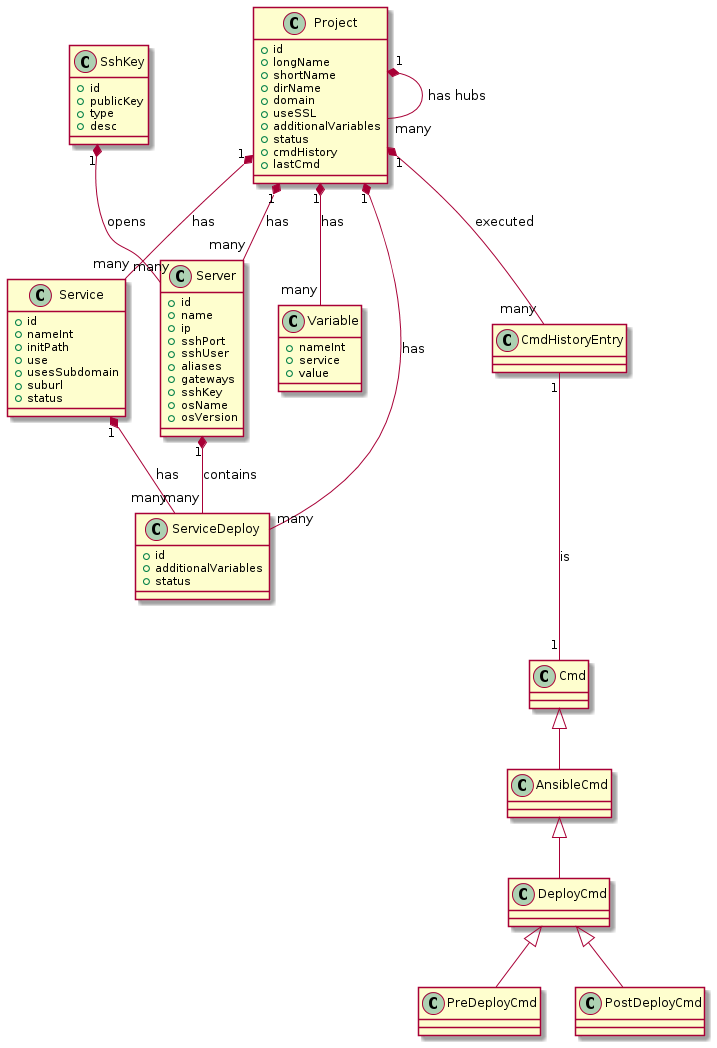

The diagram above was rendered by PlantUML. Its source (embedded in the PNG):
@startuml
class Project {
 + id
 + longName
 + shortName
 + dirName
 + domain
 + useSSL
 + additionalVariables
 + status
 + cmdHistory
 + lastCmd
}

class Server {
 + id
 + name
 + ip
 + sshPort
 + sshUser
 + aliases
 + gateways
 + sshKey
 + osName
 + osVersion
}

class Service {
 + id
 + nameInt
 + initPath
 + use
 + usesSubdomain
 + suburl
 + status
}

class ServiceDeploy {
 + id
 + additionalVariables
 + status
}

class SshKey {
 + id
 + publicKey
 + type
 + desc
}

class Variable {
 + nameInt
 + service
 + value
}

class CmdHistoryEntry {
}

class Cmd {
}

class AnsibleCmd {
}

class DeployCmd {
}

class PreDeployCmd {
}

class PostDeployCmd {
}

Project "1" *-- "many" Project : has hubs
Project "1" *-- "many" Server : has
Project "1" *-- "many" Service : has
Project "1" *-- "many" Variable : has
Project "1" *-- "many" ServiceDeploy : has
Project "1" *-- "many" CmdHistoryEntry : executed

Server "1" *-- "many" ServiceDeploy : contains

SshKey "1" *-- "many" Server : opens

Service "1" *-- "many" ServiceDeploy : has


CmdHistoryEntry "1" --- "1" Cmd : is

Cmd <|-- AnsibleCmd
AnsibleCmd <|-- DeployCmd
DeployCmd <|-- PreDeployCmd
DeployCmd <|-- PostDeployCmd

@enduml